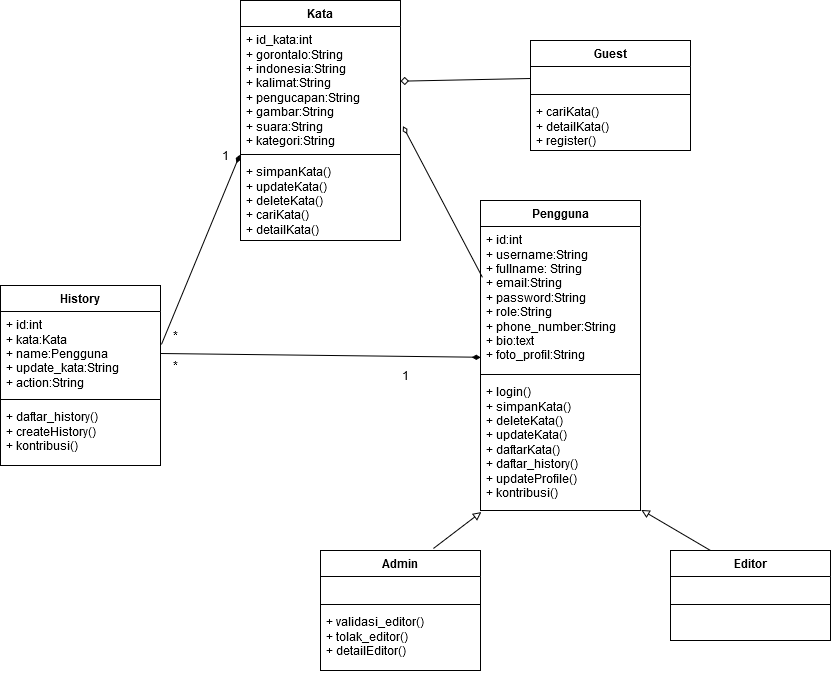

The diagram above was exported from draw.io. Its source (the exported page's mxGraphModel, read from the mxfile embedded in the PNG):
<mxGraphModel dx="2503" dy="2073" grid="1" gridSize="10" guides="1" tooltips="1" connect="1" arrows="1" fold="1" page="1" pageScale="1" pageWidth="827" pageHeight="1169" math="0" shadow="0">
  <root>
    <mxCell id="WIyWlLk6GJQsqaUBKTNV-0" />
    <mxCell id="WIyWlLk6GJQsqaUBKTNV-1" parent="WIyWlLk6GJQsqaUBKTNV-0" />
    <mxCell id="MCmMoBh93OpC30_Rkbdx-3" value="Kata" style="swimlane;fontStyle=1;align=center;verticalAlign=top;childLayout=stackLayout;horizontal=1;startSize=26;horizontalStack=0;resizeParent=1;resizeParentMax=0;resizeLast=0;collapsible=1;marginBottom=0;whiteSpace=wrap;html=1;" parent="WIyWlLk6GJQsqaUBKTNV-1" vertex="1">
      <mxGeometry x="130" y="-10" width="160" height="240" as="geometry">
        <mxRectangle x="40" y="40" width="70" height="30" as="alternateBounds" />
      </mxGeometry>
    </mxCell>
    <mxCell id="MCmMoBh93OpC30_Rkbdx-4" value="+ id_kata:int&lt;div&gt;+ gorontalo:String&lt;br&gt;&lt;/div&gt;&lt;div&gt;+ indonesia:String&lt;/div&gt;&lt;div&gt;+ kalimat:String&lt;br&gt;+ pengucapan:String&lt;/div&gt;&lt;div&gt;+ gambar:String&lt;/div&gt;&lt;div&gt;+ suara:String&lt;br&gt;&lt;/div&gt;&lt;div&gt;+ kategori:String &lt;/div&gt;" style="text;strokeColor=none;fillColor=none;align=left;verticalAlign=top;spacingLeft=4;spacingRight=4;overflow=hidden;rotatable=0;points=[[0,0.5],[1,0.5]];portConstraint=eastwest;whiteSpace=wrap;html=1;" parent="MCmMoBh93OpC30_Rkbdx-3" vertex="1">
      <mxGeometry y="26" width="160" height="124" as="geometry" />
    </mxCell>
    <mxCell id="MCmMoBh93OpC30_Rkbdx-5" value="" style="line;strokeWidth=1;fillColor=none;align=left;verticalAlign=middle;spacingTop=-1;spacingLeft=3;spacingRight=3;rotatable=0;labelPosition=right;points=[];portConstraint=eastwest;strokeColor=inherit;" parent="MCmMoBh93OpC30_Rkbdx-3" vertex="1">
      <mxGeometry y="150" width="160" height="8" as="geometry" />
    </mxCell>
    <mxCell id="MCmMoBh93OpC30_Rkbdx-6" value="+ simpanKata()&lt;br&gt;&lt;div&gt;+ updateKata()&lt;/div&gt;&lt;div&gt;+ deleteKata()&lt;br&gt;+ cariKata()&lt;br&gt;+ detailKata()&lt;br&gt;&lt;/div&gt;" style="text;strokeColor=none;fillColor=none;align=left;verticalAlign=top;spacingLeft=4;spacingRight=4;overflow=hidden;rotatable=0;points=[[0,0.5],[1,0.5]];portConstraint=eastwest;whiteSpace=wrap;html=1;" parent="MCmMoBh93OpC30_Rkbdx-3" vertex="1">
      <mxGeometry y="158" width="160" height="82" as="geometry" />
    </mxCell>
    <mxCell id="MCmMoBh93OpC30_Rkbdx-7" value="Pengguna" style="swimlane;fontStyle=1;align=center;verticalAlign=top;childLayout=stackLayout;horizontal=1;startSize=26;horizontalStack=0;resizeParent=1;resizeParentMax=0;resizeLast=0;collapsible=1;marginBottom=0;whiteSpace=wrap;html=1;" parent="WIyWlLk6GJQsqaUBKTNV-1" vertex="1">
      <mxGeometry x="370" y="190" width="160" height="310" as="geometry">
        <mxRectangle x="334" y="110" width="100" height="30" as="alternateBounds" />
      </mxGeometry>
    </mxCell>
    <mxCell id="MCmMoBh93OpC30_Rkbdx-8" value="+ id:int&lt;div&gt;+ username:String&lt;br&gt;+ fullname: String&lt;br&gt;&lt;/div&gt;&lt;div&gt;+ email:String&lt;br&gt;&lt;/div&gt;&lt;div&gt;+ password:String&lt;br&gt;+ role:String&lt;/div&gt;&lt;div&gt;+ phone_number:String&lt;/div&gt;&lt;div&gt;+ bio:text&lt;/div&gt;&lt;div&gt;+ foto_profil:String&lt;br&gt;&lt;/div&gt;&lt;div&gt;&lt;div&gt;&lt;div&gt;&lt;div&gt;&lt;br&gt;&lt;/div&gt;&lt;/div&gt;&lt;/div&gt;&lt;/div&gt;" style="text;strokeColor=none;fillColor=none;align=left;verticalAlign=top;spacingLeft=4;spacingRight=4;overflow=hidden;rotatable=0;points=[[0,0.5],[1,0.5]];portConstraint=eastwest;whiteSpace=wrap;html=1;" parent="MCmMoBh93OpC30_Rkbdx-7" vertex="1">
      <mxGeometry y="26" width="160" height="144" as="geometry" />
    </mxCell>
    <mxCell id="MCmMoBh93OpC30_Rkbdx-9" value="" style="line;strokeWidth=1;fillColor=none;align=left;verticalAlign=middle;spacingTop=-1;spacingLeft=3;spacingRight=3;rotatable=0;labelPosition=right;points=[];portConstraint=eastwest;strokeColor=inherit;" parent="MCmMoBh93OpC30_Rkbdx-7" vertex="1">
      <mxGeometry y="170" width="160" height="8" as="geometry" />
    </mxCell>
    <mxCell id="MCmMoBh93OpC30_Rkbdx-10" value="+ login()&lt;div&gt;&lt;div&gt;+ simpanKata()&lt;/div&gt;&lt;div&gt;+ deleteKata()&lt;br&gt;&lt;/div&gt;&lt;div&gt;+ updateKata()&lt;/div&gt;&lt;div&gt;+ daftarKata()&lt;/div&gt;&lt;/div&gt;&lt;div&gt;+ daftar_history()&lt;span style=&quot;background-color: initial;&quot;&gt;&amp;nbsp;&lt;br&gt;+ updateProfile()&lt;br&gt;+ kontribusi()&lt;br&gt;&lt;/span&gt;&lt;/div&gt;" style="text;strokeColor=none;fillColor=none;align=left;verticalAlign=top;spacingLeft=4;spacingRight=4;overflow=hidden;rotatable=0;points=[[0,0.5],[1,0.5]];portConstraint=eastwest;whiteSpace=wrap;html=1;" parent="MCmMoBh93OpC30_Rkbdx-7" vertex="1">
      <mxGeometry y="178" width="160" height="132" as="geometry" />
    </mxCell>
    <mxCell id="12DBX1dSb5V09LtraAKC-0" value="" style="endArrow=block;html=1;rounded=0;exitX=0.706;exitY=-0.017;exitDx=0;exitDy=0;exitPerimeter=0;endFill=0;entryX=0.005;entryY=1.011;entryDx=0;entryDy=0;entryPerimeter=0;" parent="WIyWlLk6GJQsqaUBKTNV-1" source="MNhn7LafvcCXWvA7DY9_-20" target="MCmMoBh93OpC30_Rkbdx-10" edge="1">
      <mxGeometry width="50" height="50" relative="1" as="geometry">
        <mxPoint x="150" y="540" as="sourcePoint" />
        <mxPoint x="310" y="470" as="targetPoint" />
      </mxGeometry>
    </mxCell>
    <mxCell id="MNhn7LafvcCXWvA7DY9_-4" style="rounded=0;orthogonalLoop=1;jettySize=auto;html=1;exitX=-0.004;exitY=-0.046;exitDx=0;exitDy=0;entryX=1.006;entryY=0.392;entryDx=0;entryDy=0;entryPerimeter=0;endArrow=none;endFill=0;startArrow=diamondThin;startFill=1;exitPerimeter=0;" edge="1" parent="WIyWlLk6GJQsqaUBKTNV-1" source="MCmMoBh93OpC30_Rkbdx-6" target="MNhn7LafvcCXWvA7DY9_-8">
      <mxGeometry relative="1" as="geometry">
        <mxPoint x="5.119999999999891" y="332.35" as="targetPoint" />
      </mxGeometry>
    </mxCell>
    <mxCell id="MNhn7LafvcCXWvA7DY9_-7" value="History" style="swimlane;fontStyle=1;align=center;verticalAlign=top;childLayout=stackLayout;horizontal=1;startSize=26;horizontalStack=0;resizeParent=1;resizeParentMax=0;resizeLast=0;collapsible=1;marginBottom=0;whiteSpace=wrap;html=1;" vertex="1" parent="WIyWlLk6GJQsqaUBKTNV-1">
      <mxGeometry x="-110" y="275" width="160" height="180" as="geometry">
        <mxRectangle x="334" y="110" width="100" height="30" as="alternateBounds" />
      </mxGeometry>
    </mxCell>
    <mxCell id="MNhn7LafvcCXWvA7DY9_-8" value="+ id:int&lt;div&gt;+ kata:Kata&lt;br&gt;+ name:Pengguna&lt;br&gt;+ update_kata:String&lt;/div&gt;&lt;div&gt;+ action:String&lt;br&gt;&lt;/div&gt;" style="text;strokeColor=none;fillColor=none;align=left;verticalAlign=top;spacingLeft=4;spacingRight=4;overflow=hidden;rotatable=0;points=[[0,0.5],[1,0.5]];portConstraint=eastwest;whiteSpace=wrap;html=1;" vertex="1" parent="MNhn7LafvcCXWvA7DY9_-7">
      <mxGeometry y="26" width="160" height="84" as="geometry" />
    </mxCell>
    <mxCell id="MNhn7LafvcCXWvA7DY9_-9" value="" style="line;strokeWidth=1;fillColor=none;align=left;verticalAlign=middle;spacingTop=-1;spacingLeft=3;spacingRight=3;rotatable=0;labelPosition=right;points=[];portConstraint=eastwest;strokeColor=inherit;" vertex="1" parent="MNhn7LafvcCXWvA7DY9_-7">
      <mxGeometry y="110" width="160" height="8" as="geometry" />
    </mxCell>
    <mxCell id="MNhn7LafvcCXWvA7DY9_-10" value="&lt;div&gt;+ daftar_history()&lt;/div&gt;&lt;div&gt;&lt;span style=&quot;background-color: initial;&quot;&gt;+ createHistory()&lt;/span&gt;&lt;span style=&quot;background-color: initial;&quot;&gt;&amp;nbsp;&lt;br&gt;+ kontribusi()&lt;br&gt;&lt;/span&gt;&lt;/div&gt;" style="text;strokeColor=none;fillColor=none;align=left;verticalAlign=top;spacingLeft=4;spacingRight=4;overflow=hidden;rotatable=0;points=[[0,0.5],[1,0.5]];portConstraint=eastwest;whiteSpace=wrap;html=1;" vertex="1" parent="MNhn7LafvcCXWvA7DY9_-7">
      <mxGeometry y="118" width="160" height="62" as="geometry" />
    </mxCell>
    <mxCell id="MNhn7LafvcCXWvA7DY9_-20" value="Admin" style="swimlane;fontStyle=1;align=center;verticalAlign=top;childLayout=stackLayout;horizontal=1;startSize=26;horizontalStack=0;resizeParent=1;resizeParentMax=0;resizeLast=0;collapsible=1;marginBottom=0;whiteSpace=wrap;html=1;" vertex="1" parent="WIyWlLk6GJQsqaUBKTNV-1">
      <mxGeometry x="210" y="540" width="160" height="120" as="geometry">
        <mxRectangle x="334" y="110" width="100" height="30" as="alternateBounds" />
      </mxGeometry>
    </mxCell>
    <mxCell id="MNhn7LafvcCXWvA7DY9_-21" value="&amp;nbsp;&amp;nbsp; " style="text;strokeColor=none;fillColor=none;align=left;verticalAlign=top;spacingLeft=4;spacingRight=4;overflow=hidden;rotatable=0;points=[[0,0.5],[1,0.5]];portConstraint=eastwest;whiteSpace=wrap;html=1;" vertex="1" parent="MNhn7LafvcCXWvA7DY9_-20">
      <mxGeometry y="26" width="160" height="24" as="geometry" />
    </mxCell>
    <mxCell id="MNhn7LafvcCXWvA7DY9_-22" value="" style="line;strokeWidth=1;fillColor=none;align=left;verticalAlign=middle;spacingTop=-1;spacingLeft=3;spacingRight=3;rotatable=0;labelPosition=right;points=[];portConstraint=eastwest;strokeColor=inherit;" vertex="1" parent="MNhn7LafvcCXWvA7DY9_-20">
      <mxGeometry y="50" width="160" height="8" as="geometry" />
    </mxCell>
    <mxCell id="MNhn7LafvcCXWvA7DY9_-23" value="&lt;div&gt;+ validasi_editor()&lt;/div&gt;&lt;div&gt;+ tolak_editor()&lt;/div&gt;+ detailEditor()" style="text;strokeColor=none;fillColor=none;align=left;verticalAlign=top;spacingLeft=4;spacingRight=4;overflow=hidden;rotatable=0;points=[[0,0.5],[1,0.5]];portConstraint=eastwest;whiteSpace=wrap;html=1;" vertex="1" parent="MNhn7LafvcCXWvA7DY9_-20">
      <mxGeometry y="58" width="160" height="62" as="geometry" />
    </mxCell>
    <mxCell id="MNhn7LafvcCXWvA7DY9_-24" value="Editor" style="swimlane;fontStyle=1;align=center;verticalAlign=top;childLayout=stackLayout;horizontal=1;startSize=26;horizontalStack=0;resizeParent=1;resizeParentMax=0;resizeLast=0;collapsible=1;marginBottom=0;whiteSpace=wrap;html=1;" vertex="1" parent="WIyWlLk6GJQsqaUBKTNV-1">
      <mxGeometry x="560" y="540" width="160" height="90" as="geometry">
        <mxRectangle x="334" y="110" width="100" height="30" as="alternateBounds" />
      </mxGeometry>
    </mxCell>
    <mxCell id="MNhn7LafvcCXWvA7DY9_-25" value="&amp;nbsp;&amp;nbsp; " style="text;strokeColor=none;fillColor=none;align=left;verticalAlign=top;spacingLeft=4;spacingRight=4;overflow=hidden;rotatable=0;points=[[0,0.5],[1,0.5]];portConstraint=eastwest;whiteSpace=wrap;html=1;" vertex="1" parent="MNhn7LafvcCXWvA7DY9_-24">
      <mxGeometry y="26" width="160" height="24" as="geometry" />
    </mxCell>
    <mxCell id="MNhn7LafvcCXWvA7DY9_-26" value="" style="line;strokeWidth=1;fillColor=none;align=left;verticalAlign=middle;spacingTop=-1;spacingLeft=3;spacingRight=3;rotatable=0;labelPosition=right;points=[];portConstraint=eastwest;strokeColor=inherit;" vertex="1" parent="MNhn7LafvcCXWvA7DY9_-24">
      <mxGeometry y="50" width="160" height="8" as="geometry" />
    </mxCell>
    <mxCell id="MNhn7LafvcCXWvA7DY9_-27" value="&amp;nbsp; " style="text;strokeColor=none;fillColor=none;align=left;verticalAlign=top;spacingLeft=4;spacingRight=4;overflow=hidden;rotatable=0;points=[[0,0.5],[1,0.5]];portConstraint=eastwest;whiteSpace=wrap;html=1;" vertex="1" parent="MNhn7LafvcCXWvA7DY9_-24">
      <mxGeometry y="58" width="160" height="32" as="geometry" />
    </mxCell>
    <mxCell id="MNhn7LafvcCXWvA7DY9_-29" style="rounded=0;orthogonalLoop=1;jettySize=auto;html=1;exitX=0.25;exitY=0;exitDx=0;exitDy=0;entryX=1.005;entryY=0.995;entryDx=0;entryDy=0;entryPerimeter=0;endArrow=block;endFill=0;" edge="1" parent="WIyWlLk6GJQsqaUBKTNV-1" source="MNhn7LafvcCXWvA7DY9_-24" target="MCmMoBh93OpC30_Rkbdx-10">
      <mxGeometry relative="1" as="geometry" />
    </mxCell>
    <mxCell id="MNhn7LafvcCXWvA7DY9_-30" style="rounded=0;orthogonalLoop=1;jettySize=auto;html=1;exitX=0.012;exitY=0.353;exitDx=0;exitDy=0;entryX=1.015;entryY=0.804;entryDx=0;entryDy=0;entryPerimeter=0;endArrow=diamondThin;endFill=0;exitPerimeter=0;" edge="1" parent="WIyWlLk6GJQsqaUBKTNV-1" source="MCmMoBh93OpC30_Rkbdx-8" target="MCmMoBh93OpC30_Rkbdx-4">
      <mxGeometry relative="1" as="geometry" />
    </mxCell>
    <mxCell id="MNhn7LafvcCXWvA7DY9_-31" value="Guest" style="swimlane;fontStyle=1;align=center;verticalAlign=top;childLayout=stackLayout;horizontal=1;startSize=26;horizontalStack=0;resizeParent=1;resizeParentMax=0;resizeLast=0;collapsible=1;marginBottom=0;whiteSpace=wrap;html=1;" vertex="1" parent="WIyWlLk6GJQsqaUBKTNV-1">
      <mxGeometry x="420" y="30" width="160" height="110" as="geometry">
        <mxRectangle x="334" y="110" width="100" height="30" as="alternateBounds" />
      </mxGeometry>
    </mxCell>
    <mxCell id="MNhn7LafvcCXWvA7DY9_-32" value="&amp;nbsp;&amp;nbsp; " style="text;strokeColor=none;fillColor=none;align=left;verticalAlign=top;spacingLeft=4;spacingRight=4;overflow=hidden;rotatable=0;points=[[0,0.5],[1,0.5]];portConstraint=eastwest;whiteSpace=wrap;html=1;" vertex="1" parent="MNhn7LafvcCXWvA7DY9_-31">
      <mxGeometry y="26" width="160" height="24" as="geometry" />
    </mxCell>
    <mxCell id="MNhn7LafvcCXWvA7DY9_-33" value="" style="line;strokeWidth=1;fillColor=none;align=left;verticalAlign=middle;spacingTop=-1;spacingLeft=3;spacingRight=3;rotatable=0;labelPosition=right;points=[];portConstraint=eastwest;strokeColor=inherit;" vertex="1" parent="MNhn7LafvcCXWvA7DY9_-31">
      <mxGeometry y="50" width="160" height="8" as="geometry" />
    </mxCell>
    <mxCell id="MNhn7LafvcCXWvA7DY9_-34" value="+ cariKata()&lt;div&gt;+ detailKata()&lt;br&gt;+ register()&lt;br&gt;&lt;br&gt;&lt;/div&gt;" style="text;strokeColor=none;fillColor=none;align=left;verticalAlign=top;spacingLeft=4;spacingRight=4;overflow=hidden;rotatable=0;points=[[0,0.5],[1,0.5]];portConstraint=eastwest;whiteSpace=wrap;html=1;" vertex="1" parent="MNhn7LafvcCXWvA7DY9_-31">
      <mxGeometry y="58" width="160" height="52" as="geometry" />
    </mxCell>
    <mxCell id="MNhn7LafvcCXWvA7DY9_-35" style="rounded=0;orthogonalLoop=1;jettySize=auto;html=1;exitX=0;exitY=0.5;exitDx=0;exitDy=0;entryX=1;entryY=0.441;entryDx=0;entryDy=0;entryPerimeter=0;endArrow=diamond;endFill=0;" edge="1" parent="WIyWlLk6GJQsqaUBKTNV-1" source="MNhn7LafvcCXWvA7DY9_-32" target="MCmMoBh93OpC30_Rkbdx-4">
      <mxGeometry relative="1" as="geometry" />
    </mxCell>
    <mxCell id="MNhn7LafvcCXWvA7DY9_-36" style="rounded=0;orthogonalLoop=1;jettySize=auto;html=1;exitX=0.002;exitY=0.908;exitDx=0;exitDy=0;entryX=1;entryY=0.5;entryDx=0;entryDy=0;exitPerimeter=0;endArrow=none;endFill=0;startArrow=diamondThin;startFill=1;" edge="1" parent="WIyWlLk6GJQsqaUBKTNV-1" source="MCmMoBh93OpC30_Rkbdx-8" target="MNhn7LafvcCXWvA7DY9_-8">
      <mxGeometry relative="1" as="geometry">
        <mxPoint x="140" y="189" as="sourcePoint" />
        <mxPoint x="21" y="259" as="targetPoint" />
      </mxGeometry>
    </mxCell>
    <mxCell id="MNhn7LafvcCXWvA7DY9_-37" value="1" style="text;html=1;align=center;verticalAlign=middle;resizable=0;points=[];autosize=1;strokeColor=none;fillColor=none;" vertex="1" parent="WIyWlLk6GJQsqaUBKTNV-1">
      <mxGeometry x="280" y="350" width="30" height="30" as="geometry" />
    </mxCell>
    <mxCell id="MNhn7LafvcCXWvA7DY9_-38" value="*" style="text;html=1;align=center;verticalAlign=middle;resizable=0;points=[];autosize=1;strokeColor=none;fillColor=none;" vertex="1" parent="WIyWlLk6GJQsqaUBKTNV-1">
      <mxGeometry x="50" y="310" width="30" height="30" as="geometry" />
    </mxCell>
    <mxCell id="MNhn7LafvcCXWvA7DY9_-40" value="*" style="text;html=1;align=center;verticalAlign=middle;resizable=0;points=[];autosize=1;strokeColor=none;fillColor=none;" vertex="1" parent="WIyWlLk6GJQsqaUBKTNV-1">
      <mxGeometry x="50" y="340" width="30" height="30" as="geometry" />
    </mxCell>
    <mxCell id="MNhn7LafvcCXWvA7DY9_-41" value="1" style="text;html=1;align=center;verticalAlign=middle;resizable=0;points=[];autosize=1;strokeColor=none;fillColor=none;" vertex="1" parent="WIyWlLk6GJQsqaUBKTNV-1">
      <mxGeometry x="100" y="130" width="30" height="30" as="geometry" />
    </mxCell>
  </root>
</mxGraphModel>